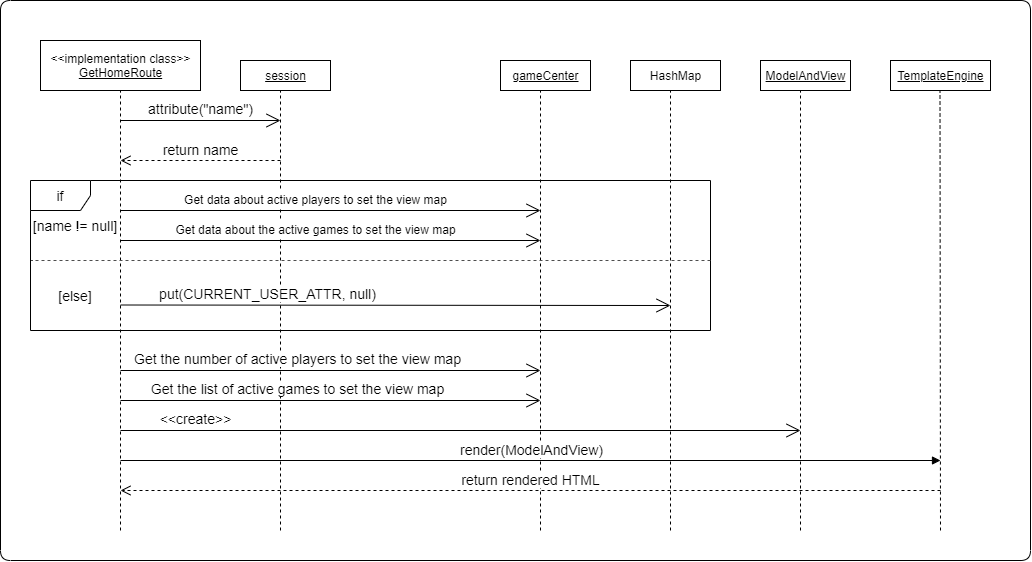

The diagram above was exported from draw.io. Its source (the exported page's mxGraphModel, read from the mxfile embedded in the PNG):
<mxGraphModel dx="1038" dy="847" grid="1" gridSize="10" guides="1" tooltips="1" connect="1" arrows="1" fold="1" page="1" pageScale="1" pageWidth="850" pageHeight="1100" math="0" shadow="0">
  <root>
    <mxCell id="0" />
    <mxCell id="1" parent="0" />
    <mxCell id="eJe9vtsIhASmG9lPI2jg-36" value="if" style="shape=umlFrame;whiteSpace=wrap;html=1;fontSize=14;fillColor=none;" parent="1" vertex="1">
      <mxGeometry x="30" y="180" width="680" height="150" as="geometry" />
    </mxCell>
    <mxCell id="eJe9vtsIhASmG9lPI2jg-2" value="&lt;div&gt;&amp;lt;&amp;lt;implementation class&amp;gt;&amp;gt;&lt;/div&gt;&lt;div&gt;&lt;u&gt;GetHomeRoute&lt;/u&gt;&lt;br&gt;&lt;/div&gt;" style="html=1;" parent="1" vertex="1">
      <mxGeometry x="40" y="40" width="160" height="50" as="geometry" />
    </mxCell>
    <mxCell id="eJe9vtsIhASmG9lPI2jg-3" value="session" style="html=1;fontStyle=4" parent="1" vertex="1">
      <mxGeometry x="240" y="60" width="90" height="30" as="geometry" />
    </mxCell>
    <mxCell id="eJe9vtsIhASmG9lPI2jg-4" value="" style="endArrow=none;dashed=1;html=1;entryX=0.5;entryY=1;entryDx=0;entryDy=0;" parent="1" target="eJe9vtsIhASmG9lPI2jg-2" edge="1">
      <mxGeometry width="50" height="50" relative="1" as="geometry">
        <mxPoint x="120" y="530" as="sourcePoint" />
        <mxPoint x="450" y="350" as="targetPoint" />
      </mxGeometry>
    </mxCell>
    <mxCell id="eJe9vtsIhASmG9lPI2jg-5" value="" style="endArrow=none;dashed=1;html=1;entryX=0.5;entryY=1;entryDx=0;entryDy=0;" parent="1" edge="1">
      <mxGeometry width="50" height="50" relative="1" as="geometry">
        <mxPoint x="280" y="530" as="sourcePoint" />
        <mxPoint x="280" y="90" as="targetPoint" />
      </mxGeometry>
    </mxCell>
    <mxCell id="eJe9vtsIhASmG9lPI2jg-6" value="attribute(&quot;name&quot;)" style="endArrow=open;endFill=1;endSize=12;html=1;fontSize=14;spacingBottom=24;" parent="1" edge="1">
      <mxGeometry width="160" relative="1" as="geometry">
        <mxPoint x="120" y="120" as="sourcePoint" />
        <mxPoint x="280" y="120" as="targetPoint" />
      </mxGeometry>
    </mxCell>
    <mxCell id="eJe9vtsIhASmG9lPI2jg-7" value="return name" style="html=1;verticalAlign=bottom;endArrow=open;dashed=1;endSize=8;fontSize=14;" parent="1" edge="1">
      <mxGeometry relative="1" as="geometry">
        <mxPoint x="280" y="160" as="sourcePoint" />
        <mxPoint x="120" y="160" as="targetPoint" />
      </mxGeometry>
    </mxCell>
    <mxCell id="eJe9vtsIhASmG9lPI2jg-8" value="HashMap" style="html=1;fontStyle=0" parent="1" vertex="1">
      <mxGeometry x="630" y="60" width="90" height="30" as="geometry" />
    </mxCell>
    <mxCell id="eJe9vtsIhASmG9lPI2jg-12" value="gameCenter" style="html=1;fontStyle=4" parent="1" vertex="1">
      <mxGeometry x="500" y="60" width="90" height="30" as="geometry" />
    </mxCell>
    <mxCell id="eJe9vtsIhASmG9lPI2jg-13" value="" style="endArrow=none;dashed=1;html=1;entryX=0.5;entryY=1;entryDx=0;entryDy=0;" parent="1" edge="1">
      <mxGeometry width="50" height="50" relative="1" as="geometry">
        <mxPoint x="540" y="530" as="sourcePoint" />
        <mxPoint x="540" y="90" as="targetPoint" />
      </mxGeometry>
    </mxCell>
    <mxCell id="eJe9vtsIhASmG9lPI2jg-15" value="[name != null]" style="text;html=1;strokeColor=none;fillColor=none;align=center;verticalAlign=middle;whiteSpace=wrap;rounded=0;fontSize=14;" parent="1" vertex="1">
      <mxGeometry x="30" y="210" width="90" height="30" as="geometry" />
    </mxCell>
    <mxCell id="eJe9vtsIhASmG9lPI2jg-17" value="" style="endArrow=none;dashed=1;html=1;entryX=0.5;entryY=1;entryDx=0;entryDy=0;" parent="1" edge="1">
      <mxGeometry width="50" height="50" relative="1" as="geometry">
        <mxPoint x="670" y="530" as="sourcePoint" />
        <mxPoint x="670" y="90" as="targetPoint" />
      </mxGeometry>
    </mxCell>
    <mxCell id="eJe9vtsIhASmG9lPI2jg-23" value="ModelAndView" style="html=1;fontStyle=4" parent="1" vertex="1">
      <mxGeometry x="760" y="60" width="90" height="30" as="geometry" />
    </mxCell>
    <mxCell id="eJe9vtsIhASmG9lPI2jg-24" value="" style="endArrow=none;dashed=1;html=1;entryX=0.5;entryY=1;entryDx=0;entryDy=0;" parent="1" edge="1">
      <mxGeometry width="50" height="50" relative="1" as="geometry">
        <mxPoint x="800" y="530" as="sourcePoint" />
        <mxPoint x="800" y="90" as="targetPoint" />
      </mxGeometry>
    </mxCell>
    <mxCell id="eJe9vtsIhASmG9lPI2jg-25" value="&amp;lt;&amp;lt;create&amp;gt;&amp;gt;" style="endArrow=open;endFill=1;endSize=12;html=1;fontSize=14;spacingBottom=24;spacingRight=30;" parent="1" edge="1">
      <mxGeometry x="-0.7353" width="160" relative="1" as="geometry">
        <mxPoint x="120" y="430" as="sourcePoint" />
        <mxPoint x="800" y="430" as="targetPoint" />
        <mxPoint as="offset" />
      </mxGeometry>
    </mxCell>
    <mxCell id="eJe9vtsIhASmG9lPI2jg-26" value="TemplateEngine" style="html=1;fontStyle=4" parent="1" vertex="1">
      <mxGeometry x="890" y="60" width="100" height="30" as="geometry" />
    </mxCell>
    <mxCell id="eJe9vtsIhASmG9lPI2jg-27" value="" style="endArrow=none;dashed=1;html=1;entryX=0.5;entryY=1;entryDx=0;entryDy=0;" parent="1" edge="1">
      <mxGeometry width="50" height="50" relative="1" as="geometry">
        <mxPoint x="940" y="530" as="sourcePoint" />
        <mxPoint x="939.5" y="90" as="targetPoint" />
      </mxGeometry>
    </mxCell>
    <mxCell id="eJe9vtsIhASmG9lPI2jg-28" value="render(ModelAndView)" style="html=1;verticalAlign=bottom;endArrow=block;fontSize=14;labelBackgroundColor=#ffffff;" parent="1" edge="1">
      <mxGeometry width="80" relative="1" as="geometry">
        <mxPoint x="120" y="460" as="sourcePoint" />
        <mxPoint x="940" y="460" as="targetPoint" />
        <mxPoint x="1" as="offset" />
      </mxGeometry>
    </mxCell>
    <mxCell id="eJe9vtsIhASmG9lPI2jg-29" value="return rendered HTML" style="html=1;verticalAlign=bottom;endArrow=open;dashed=1;endSize=8;fontSize=14;" parent="1" edge="1">
      <mxGeometry relative="1" as="geometry">
        <mxPoint x="940" y="490" as="sourcePoint" />
        <mxPoint x="120" y="490" as="targetPoint" />
      </mxGeometry>
    </mxCell>
    <mxCell id="eJe9vtsIhASmG9lPI2jg-30" value="" style="endArrow=none;html=1;labelBackgroundColor=#ffffff;fontSize=14;" parent="1" edge="1">
      <mxGeometry width="50" height="50" relative="1" as="geometry">
        <mxPoint x="50" as="sourcePoint" />
        <mxPoint x="90" as="targetPoint" />
        <Array as="points">
          <mxPoint x="1030" />
          <mxPoint x="1030" y="560" />
          <mxPoint y="560" />
          <mxPoint />
        </Array>
      </mxGeometry>
    </mxCell>
    <mxCell id="eJe9vtsIhASmG9lPI2jg-31" value="&lt;font style=&quot;font-size: 12px&quot;&gt;Get data about active players to set the view map&lt;/font&gt;" style="endArrow=open;endFill=1;endSize=12;html=1;fontSize=14;spacingBottom=24;spacingRight=30;" parent="1" edge="1">
      <mxGeometry width="160" relative="1" as="geometry">
        <mxPoint x="120" y="210" as="sourcePoint" />
        <mxPoint x="540" y="210" as="targetPoint" />
        <mxPoint as="offset" />
      </mxGeometry>
    </mxCell>
    <mxCell id="eJe9vtsIhASmG9lPI2jg-35" value="" style="endArrow=none;dashed=1;html=1;labelBackgroundColor=#ffffff;fontSize=14;strokeWidth=1;jumpSize=10;strokeColor=#4D4D4D;" parent="1" edge="1">
      <mxGeometry width="50" height="50" relative="1" as="geometry">
        <mxPoint x="710" y="260" as="sourcePoint" />
        <mxPoint x="31" y="260" as="targetPoint" />
      </mxGeometry>
    </mxCell>
    <mxCell id="eJe9vtsIhASmG9lPI2jg-37" value="[else]" style="text;html=1;strokeColor=none;fillColor=none;align=center;verticalAlign=middle;whiteSpace=wrap;rounded=0;fontSize=14;" parent="1" vertex="1">
      <mxGeometry x="30" y="280" width="90" height="30" as="geometry" />
    </mxCell>
    <mxCell id="eJe9vtsIhASmG9lPI2jg-34" value="put(CURRENT_USER_ATTR, null)" style="endArrow=open;endFill=1;endSize=12;html=1;fontSize=14;spacingBottom=24;spacingRight=26;" parent="1" edge="1">
      <mxGeometry x="-0.4182" width="160" relative="1" as="geometry">
        <mxPoint x="120" y="304.5" as="sourcePoint" />
        <mxPoint x="670" y="305" as="targetPoint" />
        <mxPoint as="offset" />
      </mxGeometry>
    </mxCell>
    <mxCell id="eJe9vtsIhASmG9lPI2jg-39" value="Get the number of active players to set the view map" style="endArrow=open;endFill=1;endSize=12;html=1;fontSize=14;spacingBottom=24;spacingRight=26;" parent="1" edge="1">
      <mxGeometry x="-0.0952" width="160" relative="1" as="geometry">
        <mxPoint x="120" y="370" as="sourcePoint" />
        <mxPoint x="540" y="370" as="targetPoint" />
        <mxPoint as="offset" />
      </mxGeometry>
    </mxCell>
    <mxCell id="3bpRNbhzNSgIGhJlZ-6e-1" value="Get the list of active games to set the view map" style="endArrow=open;endFill=1;endSize=12;html=1;fontSize=14;spacingBottom=24;spacingRight=26;" edge="1" parent="1">
      <mxGeometry x="-0.0952" width="160" relative="1" as="geometry">
        <mxPoint x="120" y="400" as="sourcePoint" />
        <mxPoint x="540" y="400" as="targetPoint" />
        <mxPoint as="offset" />
      </mxGeometry>
    </mxCell>
    <mxCell id="3bpRNbhzNSgIGhJlZ-6e-2" value="&lt;span style=&quot;font-size: 12px&quot;&gt;Get data about the active games to set the view map&lt;/span&gt;" style="endArrow=open;endFill=1;endSize=12;html=1;fontSize=14;spacingBottom=24;spacingRight=30;" edge="1" parent="1">
      <mxGeometry width="160" relative="1" as="geometry">
        <mxPoint x="120" y="240" as="sourcePoint" />
        <mxPoint x="540" y="240" as="targetPoint" />
        <mxPoint as="offset" />
      </mxGeometry>
    </mxCell>
  </root>
</mxGraphModel>